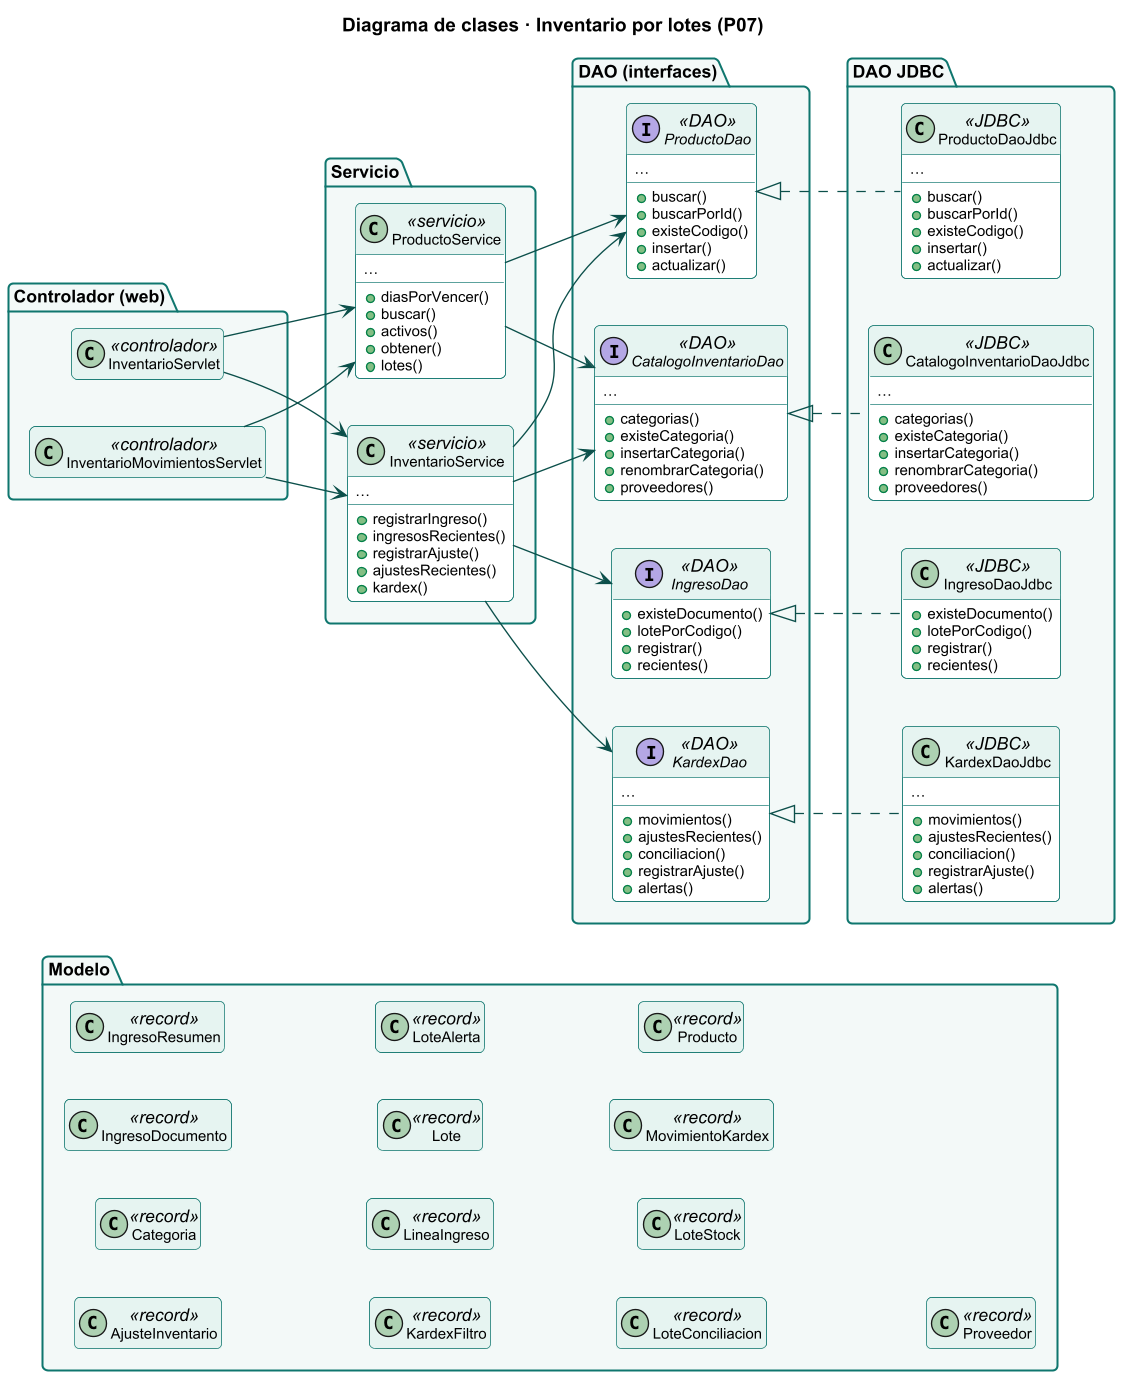

The diagram above was rendered by PlantUML. Its source (embedded in the PNG):
@startuml
skinparamlocked dpi 130
!include estilo.iuml
title Diagrama de clases · Inventario por lotes (P07)
hide empty members
skinparam classFontSize 12
skinparam classAttributeFontSize 11
left to right direction
hide <<record>> members
package "Controlador (web)" {
class InventarioMovimientosServlet <<controlador>> {
}
class InventarioServlet <<controlador>> {
}
}
package "Servicio" {
class InventarioService <<servicio>> {
  +registrarIngreso()
  +ingresosRecientes()
  +registrarAjuste()
  +ajustesRecientes()
  +kardex()
  …
}
class ProductoService <<servicio>> {
  +diasPorVencer()
  +buscar()
  +activos()
  +obtener()
  +lotes()
  …
}
}
package "DAO (interfaces)" {
interface CatalogoInventarioDao <<DAO>> {
  +categorias()
  +existeCategoria()
  +insertarCategoria()
  +renombrarCategoria()
  +proveedores()
  …
}
interface IngresoDao <<DAO>> {
  +existeDocumento()
  +lotePorCodigo()
  +registrar()
  +recientes()
}
interface KardexDao <<DAO>> {
  +movimientos()
  +ajustesRecientes()
  +conciliacion()
  +registrarAjuste()
  +alertas()
  …
}
interface ProductoDao <<DAO>> {
  +buscar()
  +buscarPorId()
  +existeCodigo()
  +insertar()
  +actualizar()
  …
}
}
package "DAO JDBC" {
class CatalogoInventarioDaoJdbc <<JDBC>> {
  +categorias()
  +existeCategoria()
  +insertarCategoria()
  +renombrarCategoria()
  +proveedores()
  …
}
class IngresoDaoJdbc <<JDBC>> {
  +existeDocumento()
  +lotePorCodigo()
  +registrar()
  +recientes()
}
class KardexDaoJdbc <<JDBC>> {
  +movimientos()
  +ajustesRecientes()
  +conciliacion()
  +registrarAjuste()
  +alertas()
  …
}
class ProductoDaoJdbc <<JDBC>> {
  +buscar()
  +buscarPorId()
  +existeCodigo()
  +insertar()
  +actualizar()
  …
}
}
package "Modelo" {
class AjusteInventario <<record>> {
  idLote
  tipo
  cantidad
  motivo
  evidencia
}
class Categoria <<record>> {
  idCategoria
  nombre
  numProductos
}
class IngresoDocumento <<record>> {
  idProveedor
  tipoDoc
  numDoc
  fecha
  lineas
}
class IngresoResumen <<record>> {
  idIngreso
  proveedor
  tipoDoc
  numDoc
  fecha
  usuario
  lineas
  …
}
class KardexFiltro <<record>> {
  idProducto
  idLote
  desde
  hasta
}
class LineaIngreso <<record>> {
  idProducto
  codigoLote
  fechaVencimiento
  cantidad
  costoUnitario
}
class Lote <<record>> {
  idLote
  idProducto
  codigoLote
  fechaVencimiento
  costoUnitario
  stockActual
  condicion
}
class LoteAlerta <<record>> {
  idProducto
  codigo
  producto
  alerta
  stock
  vence
  lotes
  …
}
class LoteConciliacion <<record>> {
  idLote
  codigoLote
  fechaVencimiento
  stockActual
  saldoKardex
}
class LoteStock <<record>> {
  codigo
  producto
  categoria
  unidad
  codigoLote
  vencimiento
  stock
  …
}
class MovimientoKardex <<record>> {
  idMovimiento
  codigo
  producto
  codigoLote
  fechaVencimiento
  fechaHora
  tipo
  …
}
class Producto <<record>> {
  idProducto
  idCategoria
  categoria
  codigo
  nombre
  unidad
  precioVenta
  …
}
class Proveedor <<record>> {
  idProveedor
  ruc
  razonSocial
  telefono
  correo
  activo
}
}
CatalogoInventarioDao <|.. CatalogoInventarioDaoJdbc
IngresoDao <|.. IngresoDaoJdbc
InventarioMovimientosServlet --> ProductoService
InventarioMovimientosServlet --> InventarioService
InventarioService --> IngresoDao
InventarioService --> KardexDao
InventarioService --> ProductoDao
InventarioService --> CatalogoInventarioDao
InventarioServlet --> ProductoService
InventarioServlet --> InventarioService
KardexDao <|.. KardexDaoJdbc
ProductoDao <|.. ProductoDaoJdbc
ProductoService --> ProductoDao
ProductoService --> CatalogoInventarioDao
@enduml